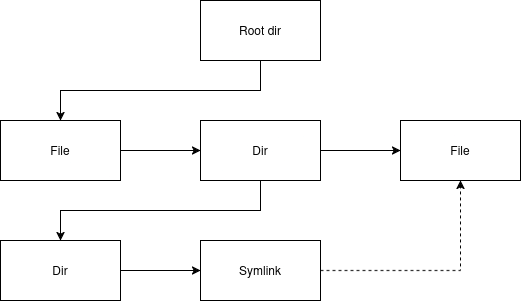

The diagram above was exported from draw.io. Its source (the exported page's mxGraphModel, read from the mxfile embedded in the PNG):
<mxGraphModel dx="1434" dy="790" grid="1" gridSize="10" guides="1" tooltips="1" connect="1" arrows="1" fold="1" page="1" pageScale="1" pageWidth="850" pageHeight="1100" math="0" shadow="0">
  <root>
    <mxCell id="0" />
    <mxCell id="1" parent="0" />
    <mxCell id="hFmD1LRcq7FBPsqbZkqM-12" style="edgeStyle=orthogonalEdgeStyle;rounded=0;orthogonalLoop=1;jettySize=auto;html=1;entryX=0.5;entryY=0;entryDx=0;entryDy=0;exitX=0.5;exitY=1;exitDx=0;exitDy=0;" edge="1" parent="1" source="hFmD1LRcq7FBPsqbZkqM-1" target="hFmD1LRcq7FBPsqbZkqM-2">
      <mxGeometry relative="1" as="geometry" />
    </mxCell>
    <mxCell id="hFmD1LRcq7FBPsqbZkqM-1" value="Root dir" style="rounded=0;whiteSpace=wrap;html=1;" vertex="1" parent="1">
      <mxGeometry x="320" y="100" width="120" height="60" as="geometry" />
    </mxCell>
    <mxCell id="hFmD1LRcq7FBPsqbZkqM-2" value="File" style="rounded=0;whiteSpace=wrap;html=1;" vertex="1" parent="1">
      <mxGeometry x="120" y="220" width="120" height="60" as="geometry" />
    </mxCell>
    <mxCell id="hFmD1LRcq7FBPsqbZkqM-9" style="edgeStyle=orthogonalEdgeStyle;rounded=0;orthogonalLoop=1;jettySize=auto;html=1;exitX=1;exitY=0.5;exitDx=0;exitDy=0;entryX=0;entryY=0.5;entryDx=0;entryDy=0;" edge="1" parent="1" source="hFmD1LRcq7FBPsqbZkqM-3" target="hFmD1LRcq7FBPsqbZkqM-4">
      <mxGeometry relative="1" as="geometry" />
    </mxCell>
    <mxCell id="hFmD1LRcq7FBPsqbZkqM-11" style="edgeStyle=orthogonalEdgeStyle;rounded=0;orthogonalLoop=1;jettySize=auto;html=1;exitX=0.5;exitY=1;exitDx=0;exitDy=0;entryX=0.5;entryY=0;entryDx=0;entryDy=0;" edge="1" parent="1" source="hFmD1LRcq7FBPsqbZkqM-3" target="hFmD1LRcq7FBPsqbZkqM-6">
      <mxGeometry relative="1" as="geometry" />
    </mxCell>
    <mxCell id="hFmD1LRcq7FBPsqbZkqM-3" value="Dir" style="rounded=0;whiteSpace=wrap;html=1;" vertex="1" parent="1">
      <mxGeometry x="320" y="220" width="120" height="60" as="geometry" />
    </mxCell>
    <mxCell id="hFmD1LRcq7FBPsqbZkqM-4" value="File" style="rounded=0;whiteSpace=wrap;html=1;" vertex="1" parent="1">
      <mxGeometry x="520" y="220" width="120" height="60" as="geometry" />
    </mxCell>
    <mxCell id="hFmD1LRcq7FBPsqbZkqM-13" style="edgeStyle=orthogonalEdgeStyle;rounded=0;orthogonalLoop=1;jettySize=auto;html=1;" edge="1" parent="1" source="hFmD1LRcq7FBPsqbZkqM-6" target="hFmD1LRcq7FBPsqbZkqM-7">
      <mxGeometry relative="1" as="geometry" />
    </mxCell>
    <mxCell id="hFmD1LRcq7FBPsqbZkqM-6" value="Dir" style="rounded=0;whiteSpace=wrap;html=1;" vertex="1" parent="1">
      <mxGeometry x="120" y="340" width="120" height="60" as="geometry" />
    </mxCell>
    <mxCell id="hFmD1LRcq7FBPsqbZkqM-14" style="edgeStyle=orthogonalEdgeStyle;rounded=0;orthogonalLoop=1;jettySize=auto;html=1;entryX=0.5;entryY=1;entryDx=0;entryDy=0;dashed=1;" edge="1" parent="1" source="hFmD1LRcq7FBPsqbZkqM-7" target="hFmD1LRcq7FBPsqbZkqM-4">
      <mxGeometry relative="1" as="geometry" />
    </mxCell>
    <mxCell id="hFmD1LRcq7FBPsqbZkqM-7" value="Symlink" style="rounded=0;whiteSpace=wrap;html=1;" vertex="1" parent="1">
      <mxGeometry x="320" y="340" width="120" height="60" as="geometry" />
    </mxCell>
    <mxCell id="hFmD1LRcq7FBPsqbZkqM-8" value="" style="endArrow=classic;html=1;rounded=0;exitX=1;exitY=0.5;exitDx=0;exitDy=0;entryX=0;entryY=0.5;entryDx=0;entryDy=0;" edge="1" parent="1" source="hFmD1LRcq7FBPsqbZkqM-2" target="hFmD1LRcq7FBPsqbZkqM-3">
      <mxGeometry width="50" height="50" relative="1" as="geometry">
        <mxPoint x="260" y="490" as="sourcePoint" />
        <mxPoint x="310" y="440" as="targetPoint" />
      </mxGeometry>
    </mxCell>
  </root>
</mxGraphModel>